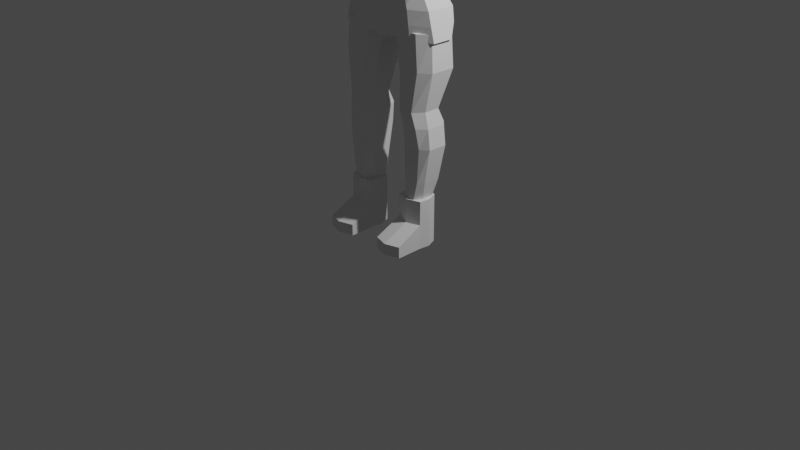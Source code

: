 # Source: human_game.blend  (saved by Blender 2.80.75; exported with 4.5.12 LTS)
import bpy
from mathutils import Matrix  # noqa: F401  (used for matrix-valued properties, if any)

bpy.ops.wm.read_factory_settings(use_empty=True)
scene = bpy.context.scene
scene.name = 'Scene'

# ---- collections
col_collection = bpy.data.collections.new('Collection'); scene.collection.children.link(col_collection)
col_cameralight = bpy.data.collections.new('CameraLight'); scene.collection.children.link(col_cameralight)
col_body_parts = bpy.data.collections.new('Body.Parts'); scene.collection.children.link(col_body_parts)

# ---- world
world_world = bpy.data.worlds.new('World'); scene.world = world_world
world_world.use_nodes = True; world_world.node_tree.nodes.clear()
_N = world_world.node_tree.nodes; _L = world_world.node_tree.links
n0 = _N.new('ShaderNodeOutputWorld'); n0.name = 'World Output'; n0.location = (300, 300)
n1 = _N.new('ShaderNodeBackground'); n1.name = 'Background'; n1.location = (10, 300)
n1.inputs[0].default_value = (0.05088, 0.05088, 0.05088, 1.0)
_L.new(n1.outputs[0], n0.inputs[0])
n0.is_active_output = True
world_world.color = (0.05088, 0.05088, 0.05088)
world_world.use_sun_shadow = False
world_world.sun_shadow_jitter_overblur = 0.0

# ---- cameras
cam_camera = bpy.data.cameras.new('Camera')
cam_camera.clip_end = 100.0
cam_camera.ortho_scale = 7.314

# ---- lights
light_light = bpy.data.lights.new('Light', 'POINT')
light_light.transmission_factor = 0.0
light_light.energy = 1000.0
light_light.shadow_soft_size = 0.1
light_light.shadow_maximum_resolution = 0.006
light_light.use_absolute_resolution = True

# ---- meshes
me_plane = bpy.data.meshes.new('Plane')
me_plane.from_pydata([(0.4061, 0.009429, 3.621), (0.3897, 0.009429, 4.559), (0.0, 0.009429, 3.425), (0.0, 0.009429, 4.72), (0.5316, -0.003611, 4.072), (0.0, 0.009429, 4.085), (0.2508, 0.009429, 3.505), (0.2633, 0.009429, 4.668), (0.4842, -0.003611, 3.769), (0.0, 0.009429, 3.781), (0.489, 0.009429, 4.414), (0.0, 0.009429, 4.389), (0.2554, -0.3072, 3.55), (0.3987, -0.3072, 3.657), (0.4752, -0.3072, 4.388), (0.3836, -0.3072, 4.522), (0.267, -0.3072, 4.623), (0.0, -0.3072, 4.671), (0.0, -0.5083, 4.389), (0.4695, -0.3072, 3.781), (0.5171, -0.3072, 4.085), (0.0, -0.5083, 3.781), (0.0, -0.5083, 4.085), (0.267, -0.5083, 4.085), (0.0, -0.3072, 3.476), (0.267, -0.5083, 3.781), (0.267, -0.5083, 4.389), (0.2554, 0.2873, 3.55), (0.3987, 0.2873, 3.657), (0.4752, 0.2873, 4.388), (0.3836, 0.2873, 4.522), (0.267, 0.2873, 4.623), (0.0, 0.2873, 4.671), (0.0, 0.4812, 4.389), (0.4695, 0.2873, 3.781), (0.5171, 0.2873, 4.085), (0.0, 0.4812, 3.781), (0.0, 0.4812, 4.085), (0.267, 0.4812, 4.085), (0.0, 0.2873, 3.476), (0.267, 0.4812, 3.781), (0.267, 0.4812, 4.389), (0.0, -0.07063, 4.708), (0.2642, -0.07063, 4.657), (0.0, -0.07063, 3.438), (0.0, -0.1215, 3.781), (0.0, -0.1215, 4.389), (0.4855, -0.07063, 4.407), (0.5287, -0.05759, 4.072), (0.4042, -0.07063, 3.63), (0.2519, -0.07063, 3.516), (0.4819, -0.05759, 3.774), (0.0, -0.1215, 4.085), (0.3881, -0.07063, 4.55), (0.5117, 0.009429, 4.249), (0.0, 0.009429, 4.237), (0.4962, -0.3072, 4.237), (0.0, -0.5083, 4.237), (0.267, -0.5083, 4.237), (0.4962, 0.2873, 4.237), (0.0, 0.4812, 4.237), (0.267, 0.4812, 4.237), (0.0, -0.1215, 4.237), (0.5078, -0.07063, 4.246), (0.4827, 0.009429, 3.755), (0.5344, 0.009429, 4.085), (0.53, -0.07063, 4.085), (0.4794, -0.07063, 3.762), (0.6104, -0.003611, 3.817), (0.6314, -0.003611, 3.986), (0.6285, -0.05759, 3.986), (0.6082, -0.05759, 3.822), (0.5511, -0.05759, 3.769), (0.5846, -0.05759, 4.061), (0.5875, -0.003611, 4.061), (0.5533, -0.003611, 3.764), (0.5071, 0.009429, 3.911), (0.0, 0.009429, 3.924), (0.4919, -0.3072, 3.924), (0.0, -0.5083, 3.924), (0.267, -0.5083, 3.924), (0.4919, 0.2873, 3.924), (0.0, 0.4812, 3.924), (0.267, 0.4812, 3.924), (0.0, -0.1215, 3.924), (0.5033, -0.07063, 3.914), (0.5066, -0.003611, 3.912), (0.504, -0.05759, 3.915), (0.634, -0.003611, 3.912), (0.6314, -0.05759, 3.915), (0.5769, -0.003611, 3.912), (0.5743, -0.05759, 3.915)], [], [(55, 11, 33, 60), (76, 64, 34, 81), (6, 2, 39, 27), (0, 6, 27, 28), (54, 65, 35, 59), (11, 3, 32, 33), (2, 9, 36, 39), (3, 7, 31, 32), (26, 14, 15, 16), (80, 78, 20, 23), (79, 80, 23, 22), (18, 26, 16, 17), (24, 12, 25, 21), (12, 13, 19, 25), (57, 58, 26, 18), (58, 56, 14, 26), (43, 42, 17, 16), (45, 44, 24, 21), (42, 46, 18, 17), (63, 47, 14, 56), (50, 49, 13, 12), (44, 50, 12, 24), (85, 66, 20, 78), (62, 52, 22, 57), (47, 53, 15, 14), (53, 43, 16, 15), (84, 45, 21, 79), (49, 67, 19, 13), (41, 31, 30, 29), (83, 38, 35, 81), (82, 37, 38, 83), (33, 32, 31, 41), (39, 36, 40, 27), (27, 40, 34, 28), (60, 33, 41, 61), (61, 41, 29, 59), (1, 10, 29, 30), (7, 1, 30, 31), (77, 5, 37, 82), (64, 0, 28, 34), (0, 64, 67, 49), (77, 9, 45, 84), (1, 7, 43, 53), (10, 1, 53, 47), (55, 5, 52, 62), (91, 72, 71, 89), (2, 6, 50, 44), (6, 0, 49, 50), (54, 10, 47, 63), (3, 11, 46, 42), (9, 2, 44, 45), (7, 3, 42, 43), (65, 54, 63, 66), (11, 55, 62, 46), (38, 61, 59, 35), (37, 60, 61, 38), (46, 62, 57, 18), (66, 63, 56, 20), (23, 20, 56, 58), (22, 23, 58, 57), (10, 54, 59, 29), (5, 55, 60, 37), (86, 8, 64, 76), (48, 4, 65, 66), (8, 51, 67, 64), (87, 48, 66, 85), (88, 69, 70, 89), (74, 73, 70, 69), (72, 75, 68, 71), (90, 74, 69, 88), (86, 4, 74, 90), (51, 8, 75, 72), (4, 48, 73, 74), (87, 51, 72, 91), (48, 87, 91, 73), (8, 86, 90, 75), (75, 90, 88, 68), (68, 88, 89, 71), (51, 87, 85, 67), (4, 86, 76, 65), (73, 91, 89, 70), (5, 77, 84, 52), (9, 77, 82, 36), (36, 82, 83, 40), (40, 83, 81, 34), (52, 84, 79, 22), (67, 85, 78, 19), (21, 25, 80, 79), (25, 19, 78, 80), (65, 76, 81, 35)])
_uv = me_plane.uv_layers.new(name='UVMap')
_uv.uv.foreach_set('vector', [0.5, 0.625, 0.5, 0.75, 0.5, 0.75, 0.5, 0.625, 1.0, 0.368, 1.0, 0.25, 1.0, 0.25, 1.0, 0.368, 0.75, 0.0, 0.5, 0.0, 0.5, 0.0, 0.75, 0.0, 1.0, 0.0, 0.75, 0.0, 0.75, 0.0, 1.0, 0.0, 1.0, 0.625, 1.0, 0.5, 1.0, 0.5, 1.0, 0.625, 0.5, 0.75, 0.5, 1.0, 0.5, 1.0, 0.5, 0.75, 0.5, 0.0, 0.5, 0.25, 0.5, 0.25, 0.5, 0.0, 0.5, 1.0, 0.75, 1.0, 0.75, 1.0, 0.5, 1.0, 0.75, 0.75, 1.0, 0.75, 1.0, 1.0, 0.75, 1.0, 0.75, 0.368, 1.0, 0.368, 1.0, 0.5, 0.75, 0.5, 0.5, 0.368, 0.75, 0.368, 0.75, 0.5, 0.5, 0.5, 0.5, 0.75, 0.75, 0.75, 0.75, 1.0, 0.5, 1.0, 0.5, 0.0, 0.75, 0.0, 0.75, 0.25, 0.5, 0.25, 0.75, 0.0, 1.0, 0.0, 1.0, 0.25, 0.75, 0.25, 0.5, 0.625, 0.75, 0.625, 0.75, 0.75, 0.5, 0.75, 0.75, 0.625, 1.0, 0.625, 1.0, 0.75, 0.75, 0.75, 0.75, 1.0, 0.5, 1.0, 0.5, 1.0, 0.75, 1.0, 0.5, 0.25, 0.5, 0.0, 0.5, 0.0, 0.5, 0.25, 0.5, 1.0, 0.5, 0.75, 0.5, 0.75, 0.5, 1.0, 1.0, 0.625, 1.0, 0.75, 1.0, 0.75, 1.0, 0.625, 0.75, 0.0, 1.0, 0.0, 1.0, 0.0, 0.75, 0.0, 0.5, 0.0, 0.75, 0.0, 0.75, 0.0, 0.5, 0.0, 1.0, 0.368, 1.0, 0.5, 1.0, 0.5, 1.0, 0.368, 0.5, 0.625, 0.5, 0.5, 0.5, 0.5, 0.5, 0.625, 1.0, 0.75, 1.0, 1.0, 1.0, 1.0, 1.0, 0.75, 1.0, 1.0, 0.75, 1.0, 0.75, 1.0, 1.0, 1.0, 0.5, 0.368, 0.5, 0.25, 0.5, 0.25, 0.5, 0.368, 1.0, 0.0, 1.0, 0.25, 1.0, 0.25, 1.0, 0.0, 0.75, 0.75, 0.75, 1.0, 1.0, 1.0, 1.0, 0.75, 0.75, 0.368, 0.75, 0.5, 1.0, 0.5, 1.0, 0.368, 0.5, 0.368, 0.5, 0.5, 0.75, 0.5, 0.75, 0.368, 0.5, 0.75, 0.5, 1.0, 0.75, 1.0, 0.75, 0.75, 0.5, 0.0, 0.5, 0.25, 0.75, 0.25, 0.75, 0.0, 0.75, 0.0, 0.75, 0.25, 1.0, 0.25, 1.0, 0.0, 0.5, 0.625, 0.5, 0.75, 0.75, 0.75, 0.75, 0.625, 0.75, 0.625, 0.75, 0.75, 1.0, 0.75, 1.0, 0.625, 1.0, 1.0, 1.0, 0.75, 1.0, 0.75, 1.0, 1.0, 0.75, 1.0, 1.0, 1.0, 1.0, 1.0, 0.75, 1.0, 0.5, 0.368, 0.5, 0.5, 0.5, 0.5, 0.5, 0.368, 1.0, 0.25, 1.0, 0.0, 1.0, 0.0, 1.0, 0.25, 1.0, 0.0, 1.0, 0.25, 1.0, 0.25, 1.0, 0.0, 0.5, 0.368, 0.5, 0.25, 0.5, 0.25, 0.5, 0.368, 1.0, 1.0, 0.75, 1.0, 0.75, 1.0, 1.0, 1.0, 1.0, 0.75, 1.0, 1.0, 1.0, 1.0, 1.0, 0.75, 0.5, 0.625, 0.5, 0.5, 0.5, 0.5, 0.5, 0.625, 1.0, 0.3686, 1.0, 0.2599, 1.0, 0.2599, 1.0, 0.3686, 0.5, 0.0, 0.75, 0.0, 0.75, 0.0, 0.5, 0.0, 0.75, 0.0, 1.0, 0.0, 1.0, 0.0, 0.75, 0.0, 1.0, 0.625, 1.0, 0.75, 1.0, 0.75, 1.0, 0.625, 0.5, 1.0, 0.5, 0.75, 0.5, 0.75, 0.5, 1.0, 0.5, 0.25, 0.5, 0.0, 0.5, 0.0, 0.5, 0.25, 0.75, 1.0, 0.5, 1.0, 0.5, 1.0, 0.75, 1.0, 1.0, 0.5, 1.0, 0.625, 1.0, 0.625, 1.0, 0.5, 0.5, 0.75, 0.5, 0.625, 0.5, 0.625, 0.5, 0.75, 0.75, 0.5, 0.75, 0.625, 1.0, 0.625, 1.0, 0.5, 0.5, 0.5, 0.5, 0.625, 0.75, 0.625, 0.75, 0.5, 0.5, 0.75, 0.5, 0.625, 0.5, 0.625, 0.5, 0.75, 1.0, 0.5, 1.0, 0.625, 1.0, 0.625, 1.0, 0.5, 0.75, 0.5, 1.0, 0.5, 1.0, 0.625, 0.75, 0.625, 0.5, 0.5, 0.75, 0.5, 0.75, 0.625, 0.5, 0.625, 1.0, 0.75, 1.0, 0.625, 1.0, 0.625, 1.0, 0.75, 0.5, 0.5, 0.5, 0.625, 0.5, 0.625, 0.5, 0.5, 1.0, 0.3686, 1.0, 0.2599, 1.0, 0.25, 1.0, 0.368, 1.0, 0.4901, 1.0, 0.4902, 1.0, 0.5, 1.0, 0.5, 1.0, 0.2599, 1.0, 0.2599, 1.0, 0.25, 1.0, 0.25, 1.0, 0.3686, 1.0, 0.4901, 1.0, 0.5, 1.0, 0.368, 1.0, 0.3686, 1.0, 0.4902, 1.0, 0.4901, 1.0, 0.3686, 1.0, 0.4902, 1.0, 0.4901, 1.0, 0.4901, 1.0, 0.4902, 1.0, 0.2599, 1.0, 0.2599, 1.0, 0.2599, 1.0, 0.2599, 1.0, 0.3686, 1.0, 0.4902, 1.0, 0.4902, 1.0, 0.3686, 1.0, 0.3686, 1.0, 0.4902, 1.0, 0.4902, 1.0, 0.3686, 1.0, 0.2599, 1.0, 0.2599, 1.0, 0.2599, 1.0, 0.2599, 1.0, 0.4902, 1.0, 0.4901, 1.0, 0.4901, 1.0, 0.4902, 1.0, 0.3686, 1.0, 0.2599, 1.0, 0.2599, 1.0, 0.3686, 1.0, 0.4901, 1.0, 0.3686, 1.0, 0.3686, 1.0, 0.4901, 1.0, 0.2599, 1.0, 0.3686, 1.0, 0.3686, 1.0, 0.2599, 1.0, 0.2599, 1.0, 0.3686, 1.0, 0.3686, 1.0, 0.2599, 1.0, 0.2599, 1.0, 0.3686, 1.0, 0.3686, 1.0, 0.2599, 1.0, 0.2599, 1.0, 0.3686, 1.0, 0.368, 1.0, 0.25, 1.0, 0.4902, 1.0, 0.3686, 1.0, 0.368, 1.0, 0.5, 1.0, 0.4901, 1.0, 0.3686, 1.0, 0.3686, 1.0, 0.4901, 0.5, 0.5, 0.5, 0.368, 0.5, 0.368, 0.5, 0.5, 0.5, 0.25, 0.5, 0.368, 0.5, 0.368, 0.5, 0.25, 0.5, 0.25, 0.5, 0.368, 0.75, 0.368, 0.75, 0.25, 0.75, 0.25, 0.75, 0.368, 1.0, 0.368, 1.0, 0.25, 0.5, 0.5, 0.5, 0.368, 0.5, 0.368, 0.5, 0.5, 1.0, 0.25, 1.0, 0.368, 1.0, 0.368, 1.0, 0.25, 0.5, 0.25, 0.75, 0.25, 0.75, 0.368, 0.5, 0.368, 0.75, 0.25, 1.0, 0.25, 1.0, 0.368, 0.75, 0.368, 1.0, 0.5, 1.0, 0.368, 1.0, 0.368, 1.0, 0.5])
me_plane.use_remesh_preserve_volume = False
me_plane.use_remesh_preserve_attributes = False
me_plane.use_mirror_vertex_groups = False
me_plane.update()
me_cylinder = bpy.data.meshes.new('Cylinder')
me_cylinder.from_pydata([(0.0, 0.113, 3.199), (0.0, 0.113, 3.516), (0.08874, 0.0799, 3.199), (0.08874, 0.0799, 3.516), (0.1255, -4.939e-09, 3.199), (0.1255, -4.939e-09, 3.516), (0.08874, -0.0799, 3.199), (0.08874, -0.0799, 3.516), (-1.097e-08, -0.113, 3.199), (-1.097e-08, -0.113, 3.516), (-0.08874, -0.0799, 3.199), (-0.08874, -0.0799, 3.516), (-0.1255, 1.347e-09, 3.199), (-0.1255, 1.347e-09, 3.516), (-0.08874, 0.0799, 3.199), (-0.08874, 0.0799, 3.516)], [], [(0, 1, 3, 2), (2, 3, 5, 4), (4, 5, 7, 6), (6, 7, 9, 8), (8, 9, 11, 10), (10, 11, 13, 12), (3, 1, 15, 13, 11, 9, 7, 5), (12, 13, 15, 14), (14, 15, 1, 0), (0, 2, 4, 6, 8, 10, 12, 14)])
_uv = me_cylinder.uv_layers.new(name='UVMap')
_uv.uv.foreach_set('vector', [1.0, 0.5, 1.0, 1.0, 0.875, 1.0, 0.875, 0.5, 0.875, 0.5, 0.875, 1.0, 0.75, 1.0, 0.75, 0.5, 0.75, 0.5, 0.75, 1.0, 0.625, 1.0, 0.625, 0.5, 0.625, 0.5, 0.625, 1.0, 0.5, 1.0, 0.5, 0.5, 0.5, 0.5, 0.5, 1.0, 0.375, 1.0, 0.375, 0.5, 0.375, 0.5, 0.375, 1.0, 0.25, 1.0, 0.25, 0.5, 0.4197, 0.4197, 0.25, 0.49, 0.08029, 0.4197, 0.01, 0.25, 0.08029, 0.08029, 0.25, 0.01, 0.4197, 0.08029, 0.49, 0.25, 0.25, 0.5, 0.25, 1.0, 0.125, 1.0, 0.125, 0.5, 0.125, 0.5, 0.125, 1.0, 0.0, 1.0, 0.0, 0.5, 0.75, 0.49, 0.9197, 0.4197, 0.99, 0.25, 0.9197, 0.08029, 0.75, 0.01, 0.5803, 0.08029, 0.51, 0.25, 0.5803, 0.4197])
me_cylinder.use_remesh_preserve_volume = False
me_cylinder.use_remesh_preserve_attributes = False
me_cylinder.use_mirror_vertex_groups = False
me_cylinder.update()
me_plane_001 = bpy.data.meshes.new('Plane.001')
me_plane_001.from_pydata([(0.5891, 3.07e-08, 1.986), (0.2916, -3.094e-08, 3.343), (0.0, 3.07e-08, 1.986), (0.2098, 3.07e-08, 1.986), (0.1512, -3.07e-08, 3.39), (0.0, -3.07e-08, 3.39), (0.5157, 1.842e-08, 2.266), (0.3671, 6.141e-09, 2.547), (0.3556, -6.141e-09, 2.956), (0.3378, -1.842e-08, 3.109), (0.0, 1.842e-08, 2.266), (0.0, 6.141e-09, 2.547), (0.0, -6.141e-09, 2.956), (0.0, -1.842e-08, 3.109), (0.238, -0.009147, 2.688), (0.0, -0.009147, 2.688), (0.0756, 3.07e-08, 1.986), (0.0756, -3.07e-08, 3.39), (0.3702, 3.07e-08, 1.986), (0.2214, -3.082e-08, 3.372), (0.5891, -0.1268, 1.986), (0.2916, -0.08042, 3.291), (0.0, -0.2197, 1.986), (0.2214, -0.2197, 1.986), (0.1512, -0.1732, 3.304), (0.0, -0.1732, 3.304), (0.5157, -0.1268, 2.266), (0.3671, -0.1268, 2.547), (0.3556, -0.1852, 2.941), (0.3378, -0.1947, 3.107), (0.0, -0.2197, 2.266), (0.0, -0.2197, 2.547), (0.0, -0.278, 2.941), (0.0, -0.2875, 3.107), (0.2077, -0.2197, 2.266), (0.1695, -0.2197, 2.547), (0.1512, -0.278, 2.941), (0.1512, -0.2875, 3.107), (0.238, -0.1293, 2.688), (0.0, -0.2221, 2.688), (0.1454, -0.2221, 2.688), (0.0756, -0.2197, 1.986), (0.0756, -0.1732, 3.304), (0.0756, -0.2197, 2.266), (0.0756, -0.2197, 2.547), (0.0756, -0.278, 2.941), (0.0756, -0.2875, 3.107), (0.07582, -0.2221, 2.688), (0.3702, -0.2197, 1.986), (0.2214, -0.1732, 3.286), (0.3335, -0.2197, 2.266), (0.2591, -0.2197, 2.547), (0.2534, -0.278, 2.941), (0.2445, -0.2875, 3.107), (0.1917, -0.2221, 2.688), (0.5891, 0.0958, 1.986), (0.2916, 0.07725, 3.305), (0.0, 0.1863, 1.986), (0.2098, 0.1863, 1.986), (0.1512, 0.1217, 3.343), (0.0, 0.1217, 3.343), (0.5157, 0.1804, 2.266), (0.3671, 0.07382, 2.554), (0.3556, 0.1068, 2.967), (0.3378, 0.109, 3.109), (0.0, 0.2709, 2.266), (0.0, 0.1643, 2.554), (0.0, 0.1973, 2.967), (0.0, 0.1995, 3.109), (0.238, 0.06259, 2.688), (0.0, 0.1531, 2.688), (0.0756, 0.1863, 1.986), (0.0756, 0.1217, 3.343), (0.3702, 0.1863, 1.986), (0.2214, 0.1217, 3.324), (0.2436, 0.1995, 3.117), (0.2483, 0.1973, 2.974), (0.1646, 0.1531, 2.691), (0.2338, 0.1643, 2.558), (0.3305, 0.2709, 2.268), (0.1477, 0.1995, 3.125), (0.1396, 0.1973, 2.98), (0.123, 0.1531, 2.691), (0.1469, 0.1643, 2.558), (0.2034, 0.2709, 2.27), (0.07383, 0.1995, 3.117), (0.06978, 0.1973, 2.973), (0.04833, 0.1531, 2.687), (0.0496, 0.1643, 2.554), (0.0724, 0.2709, 2.268), (0.3198, -3.07e-09, 2.822), (0.0, -3.07e-09, 2.822), (0.3198, -0.1508, 2.82), (0.0, -0.2436, 2.82), (0.1512, -0.2436, 2.82), (0.0756, -0.2436, 2.82), (0.2355, -0.2436, 2.82), (0.3198, 0.08041, 2.822), (0.0, 0.1709, 2.822), (0.2135, 0.1709, 2.828), (0.1332, 0.1709, 2.83), (0.05284, 0.1709, 2.825), (0.4414, 1.228e-08, 2.407), (0.0, 1.228e-08, 2.407), (0.4414, -0.1268, 2.407), (0.0, -0.2197, 2.407), (0.1894, -0.2197, 2.407), (0.0756, -0.2197, 2.407), (0.2963, -0.2197, 2.407), (0.4414, 0.142, 2.407), (0.0, 0.2324, 2.407), (0.2822, 0.2324, 2.41), (0.1697, 0.2324, 2.411), (0.061, 0.2324, 2.408), (0.5524, 2.456e-08, 2.126), (0.0, 2.456e-08, 2.126), (0.5524, -0.1268, 2.126), (0.0, -0.2197, 2.126), (0.2214, -0.2197, 2.126), (0.0756, -0.2197, 2.126), (0.3518, -0.2197, 2.126), (0.5524, 0.1603, 2.13), (0.0, 0.2508, 2.13), (0.3503, 0.2508, 2.131), (0.2066, 0.2508, 2.131), (0.074, 0.2508, 2.13), (0.0, 3.07e-08, 1.946), (0.051, 3.07e-08, 1.946), (0.0756, 3.07e-08, 1.97), (0.0, -0.195, 1.946), (0.0, -0.2197, 1.97), (0.051, -0.195, 1.946), (0.0756, -0.2197, 1.97), (0.0, 0.1863, 1.97), (0.0, 0.1617, 1.946), (0.051, 0.1617, 1.946), (0.0756, 0.1863, 1.97)], [], [(53, 29, 21, 49), (46, 37, 24, 42), (119, 118, 34, 43), (107, 106, 35, 44), (95, 94, 36, 45), (45, 36, 37, 46), (120, 116, 26, 50), (108, 104, 27, 51), (96, 92, 28, 52), (52, 28, 29, 53), (51, 27, 38, 54), (44, 35, 40, 47), (31, 44, 47, 39), (32, 45, 46, 33), (93, 95, 45, 32), (105, 107, 44, 31), (117, 119, 43, 30), (33, 46, 42, 25), (35, 51, 54, 40), (36, 52, 53, 37), (94, 96, 52, 36), (106, 108, 51, 35), (118, 120, 50, 34), (37, 53, 49, 24), (17, 5, 25, 42), (7, 14, 38, 27), (114, 6, 26, 116), (18, 0, 20, 48), (3, 18, 48, 23), (102, 7, 27, 104), (9, 1, 21, 29), (1, 19, 49, 21), (90, 8, 28, 92), (16, 3, 23, 41), (2, 57, 133, 134, 126), (8, 9, 29, 28), (19, 4, 24, 49), (4, 17, 42, 24), (115, 2, 57, 122), (5, 17, 72, 60), (103, 10, 65, 110), (14, 7, 62, 69), (5, 13, 68, 60), (91, 15, 70, 98), (15, 11, 66, 70), (13, 12, 67, 68), (114, 0, 55, 121), (0, 18, 73, 55), (18, 3, 58, 73), (102, 6, 61, 109), (1, 9, 64, 56), (19, 1, 56, 74), (90, 14, 69, 97), (3, 16, 71, 58), (41, 22, 130, 132), (9, 8, 63, 64), (4, 19, 74, 59), (17, 4, 59, 72), (64, 75, 74, 56), (75, 80, 59, 74), (80, 85, 72, 59), (85, 68, 60, 72), (63, 76, 75, 64), (76, 81, 80, 75), (81, 86, 85, 80), (86, 67, 68, 85), (97, 99, 76, 63), (99, 100, 81, 76), (100, 101, 86, 81), (101, 98, 67, 86), (62, 78, 77, 69), (78, 83, 82, 77), (83, 88, 87, 82), (88, 66, 70, 87), (109, 111, 78, 62), (111, 112, 83, 78), (112, 113, 88, 83), (113, 110, 66, 88), (121, 123, 79, 61), (123, 124, 84, 79), (124, 125, 89, 84), (125, 122, 65, 89), (87, 70, 98, 101), (82, 87, 101, 100), (77, 82, 100, 99), (69, 77, 99, 97), (8, 90, 97, 63), (12, 91, 98, 67), (14, 90, 92, 38), (40, 54, 96, 94), (39, 47, 95, 93), (54, 38, 92, 96), (47, 40, 94, 95), (89, 65, 110, 113), (84, 89, 113, 112), (79, 84, 112, 111), (61, 79, 111, 109), (7, 102, 109, 62), (11, 103, 110, 66), (6, 102, 104, 26), (34, 50, 108, 106), (30, 43, 107, 105), (50, 26, 104, 108), (43, 34, 106, 107), (71, 57, 122, 125), (58, 71, 125, 124), (73, 58, 124, 123), (55, 73, 123, 121), (6, 114, 121, 61), (10, 115, 122, 65), (0, 114, 116, 20), (23, 48, 120, 118), (22, 41, 119, 117), (48, 20, 116, 120), (41, 23, 118, 119), (71, 16, 128, 136), (126, 127, 131, 129), (57, 71, 136, 133), (127, 126, 134, 135), (129, 131, 132, 130), (131, 127, 128, 132), (133, 136, 135, 134), (127, 135, 136, 128), (16, 41, 132, 128)])
_uv = me_plane_001.uv_layers.new(name='UVMap')
_uv.uv.foreach_set('vector', [0.875, 0.8, 1.0, 0.8, 1.0, 1.0, 0.875, 1.0, 0.625, 0.8, 0.75, 0.8, 0.75, 1.0, 0.625, 1.0, 0.625, 0.1, 0.75, 0.1, 0.75, 0.2, 0.625, 0.2, 0.625, 0.3, 0.75, 0.3, 0.75, 0.4, 0.625, 0.4, 0.625, 0.55, 0.75, 0.55, 0.75, 0.6, 0.625, 0.6, 0.625, 0.6, 0.75, 0.6, 0.75, 0.8, 0.625, 0.8, 0.875, 0.1, 1.0, 0.1, 1.0, 0.2, 0.875, 0.2, 0.875, 0.3, 1.0, 0.3, 1.0, 0.4, 0.875, 0.4, 0.875, 0.55, 1.0, 0.55, 1.0, 0.6, 0.875, 0.6, 0.875, 0.6, 1.0, 0.6, 1.0, 0.8, 0.875, 0.8, 0.875, 0.4, 1.0, 0.4, 1.0, 0.5, 0.875, 0.5, 0.625, 0.4, 0.75, 0.4, 0.75, 0.5, 0.625, 0.5, 0.5, 0.4, 0.625, 0.4, 0.625, 0.5, 0.5, 0.5, 0.5, 0.6, 0.625, 0.6, 0.625, 0.8, 0.5, 0.8, 0.5, 0.55, 0.625, 0.55, 0.625, 0.6, 0.5, 0.6, 0.5, 0.3, 0.625, 0.3, 0.625, 0.4, 0.5, 0.4, 0.5, 0.1, 0.625, 0.1, 0.625, 0.2, 0.5, 0.2, 0.5, 0.8, 0.625, 0.8, 0.625, 1.0, 0.5, 1.0, 0.75, 0.4, 0.875, 0.4, 0.875, 0.5, 0.75, 0.5, 0.75, 0.6, 0.875, 0.6, 0.875, 0.8, 0.75, 0.8, 0.75, 0.55, 0.875, 0.55, 0.875, 0.6, 0.75, 0.6, 0.75, 0.3, 0.875, 0.3, 0.875, 0.4, 0.75, 0.4, 0.75, 0.1, 0.875, 0.1, 0.875, 0.2, 0.75, 0.2, 0.75, 0.8, 0.875, 0.8, 0.875, 1.0, 0.75, 1.0, 0.625, 1.0, 0.5, 1.0, 0.5, 1.0, 0.625, 1.0, 1.0, 0.4, 1.0, 0.5, 1.0, 0.5, 1.0, 0.4, 1.0, 0.1, 1.0, 0.2, 1.0, 0.2, 1.0, 0.1, 0.875, 0.0, 1.0, 0.0, 1.0, 0.0, 0.875, 0.0, 0.75, 0.0, 0.875, 0.0, 0.875, 0.0, 0.75, 0.0, 1.0, 0.3, 1.0, 0.4, 1.0, 0.4, 1.0, 0.3, 1.0, 0.8, 1.0, 1.0, 1.0, 1.0, 1.0, 0.8, 1.0, 1.0, 0.875, 1.0, 0.875, 1.0, 1.0, 1.0, 1.0, 0.55, 1.0, 0.6, 1.0, 0.6, 1.0, 0.55, 0.625, 0.0, 0.75, 0.0, 0.75, 0.0, 0.625, 0.0, 0.5, 0.0, 0.5, 0.0, 0.5, 0.0, 0.5, 0.0, 0.5, 0.0, 1.0, 0.6, 1.0, 0.8, 1.0, 0.8, 1.0, 0.6, 0.875, 1.0, 0.75, 1.0, 0.75, 1.0, 0.875, 1.0, 0.75, 1.0, 0.625, 1.0, 0.625, 1.0, 0.75, 1.0, 0.5, 0.1, 0.5, 0.0, 0.5, 0.0, 0.5, 0.1, 0.5, 1.0, 0.625, 1.0, 0.625, 1.0, 0.5, 1.0, 0.5, 0.3, 0.5, 0.2, 0.5, 0.2, 0.5, 0.3, 1.0, 0.5, 1.0, 0.4, 1.0, 0.4, 1.0, 0.5, 0.5, 1.0, 0.5, 0.8, 0.5, 0.8, 0.5, 1.0, 0.5, 0.55, 0.5, 0.5, 0.5, 0.5, 0.5, 0.55, 0.5, 0.5, 0.5, 0.4, 0.5, 0.4, 0.5, 0.5, 0.5, 0.8, 0.5, 0.6, 0.5, 0.6, 0.5, 0.8, 1.0, 0.1, 1.0, 0.0, 1.0, 0.0, 1.0, 0.1, 1.0, 0.0, 0.875, 0.0, 0.875, 0.0, 1.0, 0.0, 0.875, 0.0, 0.75, 0.0, 0.75, 0.0, 0.875, 0.0, 1.0, 0.3, 1.0, 0.2, 1.0, 0.2, 1.0, 0.3, 1.0, 1.0, 1.0, 0.8, 1.0, 0.8, 1.0, 1.0, 0.875, 1.0, 1.0, 1.0, 1.0, 1.0, 0.875, 1.0, 1.0, 0.55, 1.0, 0.5, 1.0, 0.5, 1.0, 0.55, 0.75, 0.0, 0.625, 0.0, 0.625, 0.0, 0.75, 0.0, 0.625, 0.0, 0.5, 0.0, 0.5, 0.0, 0.625, 0.0, 1.0, 0.8, 1.0, 0.6, 1.0, 0.6, 1.0, 0.8, 0.75, 1.0, 0.875, 1.0, 0.875, 1.0, 0.75, 1.0, 0.625, 1.0, 0.75, 1.0, 0.75, 1.0, 0.625, 1.0, 1.0, 0.8, 0.875, 0.8191, 0.875, 1.0, 1.0, 1.0, 0.875, 0.8191, 0.75, 0.8214, 0.75, 1.0, 0.875, 1.0, 0.75, 0.8214, 0.625, 0.8191, 0.625, 1.0, 0.75, 1.0, 0.625, 0.8191, 0.5, 0.8, 0.5, 1.0, 0.625, 1.0, 1.0, 0.6, 0.875, 0.6305, 0.875, 0.8191, 1.0, 0.8, 0.875, 0.6305, 0.75, 0.6353, 0.75, 0.8214, 0.875, 0.8191, 0.75, 0.6353, 0.625, 0.6305, 0.625, 0.8191, 0.75, 0.8214, 0.625, 0.6305, 0.5, 0.6, 0.5, 0.8, 0.625, 0.8191, 1.0, 0.55, 0.875, 0.5653, 0.875, 0.6305, 1.0, 0.6, 0.875, 0.5653, 0.75, 0.5676, 0.75, 0.6353, 0.875, 0.6305, 0.75, 0.5676, 0.625, 0.5653, 0.625, 0.6305, 0.75, 0.6353, 0.625, 0.5653, 0.5, 0.55, 0.5, 0.6, 0.625, 0.6305, 1.0, 0.4, 0.875, 0.3695, 0.875, 0.5, 1.0, 0.5, 0.875, 0.3695, 0.75, 0.3647, 0.75, 0.5, 0.875, 0.5, 0.75, 0.3647, 0.625, 0.3695, 0.625, 0.5, 0.75, 0.5, 0.625, 0.3695, 0.5, 0.4, 0.5, 0.5, 0.625, 0.5, 1.0, 0.3, 0.875, 0.2752, 0.875, 0.3695, 1.0, 0.4, 0.875, 0.2752, 0.75, 0.2716, 0.75, 0.3647, 0.875, 0.3695, 0.75, 0.2716, 0.625, 0.2752, 0.625, 0.3695, 0.75, 0.3647, 0.625, 0.2752, 0.5, 0.3, 0.5, 0.4, 0.625, 0.3695, 1.0, 0.1, 0.875, 0.09043, 0.875, 0.1809, 1.0, 0.2, 0.875, 0.09043, 0.75, 0.08929, 0.75, 0.1786, 0.875, 0.1809, 0.75, 0.08929, 0.625, 0.09043, 0.625, 0.1809, 0.75, 0.1786, 0.625, 0.09043, 0.5, 0.1, 0.5, 0.2, 0.625, 0.1809, 0.625, 0.5, 0.5, 0.5, 0.5, 0.55, 0.625, 0.5653, 0.75, 0.5, 0.625, 0.5, 0.625, 0.5653, 0.75, 0.5676, 0.875, 0.5, 0.75, 0.5, 0.75, 0.5676, 0.875, 0.5653, 1.0, 0.5, 0.875, 0.5, 0.875, 0.5653, 1.0, 0.55, 1.0, 0.6, 1.0, 0.55, 1.0, 0.55, 1.0, 0.6, 0.5, 0.6, 0.5, 0.55, 0.5, 0.55, 0.5, 0.6, 1.0, 0.5, 1.0, 0.55, 1.0, 0.55, 1.0, 0.5, 0.75, 0.5, 0.875, 0.5, 0.875, 0.55, 0.75, 0.55, 0.5, 0.5, 0.625, 0.5, 0.625, 0.55, 0.5, 0.55, 0.875, 0.5, 1.0, 0.5, 1.0, 0.55, 0.875, 0.55, 0.625, 0.5, 0.75, 0.5, 0.75, 0.55, 0.625, 0.55, 0.625, 0.1809, 0.5, 0.2, 0.5, 0.3, 0.625, 0.2752, 0.75, 0.1786, 0.625, 0.1809, 0.625, 0.2752, 0.75, 0.2716, 0.875, 0.1809, 0.75, 0.1786, 0.75, 0.2716, 0.875, 0.2752, 1.0, 0.2, 0.875, 0.1809, 0.875, 0.2752, 1.0, 0.3, 1.0, 0.4, 1.0, 0.3, 1.0, 0.3, 1.0, 0.4, 0.5, 0.4, 0.5, 0.3, 0.5, 0.3, 0.5, 0.4, 1.0, 0.2, 1.0, 0.3, 1.0, 0.3, 1.0, 0.2, 0.75, 0.2, 0.875, 0.2, 0.875, 0.3, 0.75, 0.3, 0.5, 0.2, 0.625, 0.2, 0.625, 0.3, 0.5, 0.3, 0.875, 0.2, 1.0, 0.2, 1.0, 0.3, 0.875, 0.3, 0.625, 0.2, 0.75, 0.2, 0.75, 0.3, 0.625, 0.3, 0.625, 0.0, 0.5, 0.0, 0.5, 0.1, 0.625, 0.09043, 0.75, 0.0, 0.625, 0.0, 0.625, 0.09043, 0.75, 0.08929, 0.875, 0.0, 0.75, 0.0, 0.75, 0.08929, 0.875, 0.09043, 1.0, 0.0, 0.875, 0.0, 0.875, 0.09043, 1.0, 0.1, 1.0, 0.2, 1.0, 0.1, 1.0, 0.1, 1.0, 0.2, 0.5, 0.2, 0.5, 0.1, 0.5, 0.1, 0.5, 0.2, 1.0, 0.0, 1.0, 0.1, 1.0, 0.1, 1.0, 0.0, 0.75, 0.0, 0.875, 0.0, 0.875, 0.1, 0.75, 0.1, 0.5, 0.0, 0.625, 0.0, 0.625, 0.1, 0.5, 0.1, 0.875, 0.0, 1.0, 0.0, 1.0, 0.1, 0.875, 0.1, 0.625, 0.0, 0.75, 0.0, 0.75, 0.1, 0.625, 0.1, 0.625, 0.0, 0.625, 0.0, 0.625, 0.0, 0.625, 0.0, 0.5, 0.0, 0.5843, 0.0, 0.5843, 0.0, 0.5, 0.0, 0.5, 0.0, 0.625, 0.0, 0.625, 0.0, 0.5, 0.0, 0.5843, 0.0, 0.5, 0.0, 0.5, 0.0, 0.5843, 0.0, 0.5, 0.0, 0.5843, 0.0, 0.625, 0.0, 0.5, 0.0, 0.5843, 0.0, 0.5843, 0.0, 0.625, 0.0, 0.625, 0.0, 0.5, 0.0, 0.625, 0.0, 0.5843, 0.0, 0.5, 0.0, 0.5843, 0.0, 0.5843, 0.0, 0.625, 0.0, 0.625, 0.0, 0.625, 0.0, 0.625, 0.0, 0.625, 0.0, 0.625, 0.0])
me_plane_001.use_remesh_preserve_volume = False
me_plane_001.use_remesh_preserve_attributes = False
me_plane_001.use_mirror_vertex_groups = False
me_plane_001.update()
me_plane_002 = bpy.data.meshes.new('Plane.002')
me_plane_002.from_pydata([(0.2185, -0.1305, 0.5905), (0.2278, -0.1058, 0.2983), (0.4323, -0.1058, 0.2983), (0.5799, -0.1305, 1.705), (0.5602, -0.1241, 2.061), (0.0608, -0.1241, 2.061), (0.1387, -0.1305, 1.705), (0.1835, -0.1305, 1.312), (0.5324, -0.1305, 1.153), (0.4928, -0.1305, 1.312), (0.2035, -0.1305, 1.153), (0.5569, -0.1305, 0.9494), (0.2143, -0.1305, 0.9494), (0.493, -0.1305, 0.5905), (0.2185, 0.05016, 0.5905), (0.233, 0.01568, 0.2983), (0.4151, 0.005554, 0.2983), (0.5799, 0.1346, 1.705), (0.5602, 0.1264, 2.061), (0.0608, 0.1264, 2.061), (0.1387, 0.1346, 1.705), (0.1835, 0.03581, 1.312), (0.5324, 0.07508, 1.153), (0.4928, 0.03581, 1.312), (0.2035, 0.07108, 1.153), (0.5569, 0.07508, 0.9494), (0.2143, 0.07108, 0.9494), (0.493, 0.05016, 0.5905), (0.33, -0.1958, 0.2983), (0.3105, -0.2093, 2.061), (0.3382, -0.2382, 1.312), (0.368, -0.2174, 1.153), (0.3856, -0.1905, 0.9494), (0.3713, -0.1905, 0.5905), (0.3593, -0.2205, 1.705), (0.33, 0.0421, 0.2983), (0.3105, 0.1828, 2.061), (0.3382, 0.09546, 1.312), (0.368, 0.1942, 1.153), (0.3856, 0.1942, 0.9494), (0.3713, 0.1098, 0.5905), (0.3593, 0.1942, 1.705), (0.4928, -0.05067, 1.312), (0.5324, -0.05067, 1.153), (0.2185, -0.05067, 0.5905), (0.2143, -0.05067, 0.9494), (0.493, -0.05067, 0.5905), (0.4323, -0.03902, 0.2983), (0.2035, -0.05067, 1.153), (0.1835, -0.05067, 1.312), (0.2278, -0.03902, 0.2983), (0.5569, -0.05067, 0.9494), (0.5799, -0.05067, 1.705), (0.5602, -0.04868, 2.061), (0.1387, -0.05067, 1.705), (0.0608, -0.04868, 2.061), (0.3105, -0.05067, 2.099), (0.3348, -0.03832, 0.2983), (0.3811, -0.1958, 0.2983), (0.3811, 0.0421, 0.2983), (0.4353, -0.2093, 2.061), (0.4155, -0.2382, 1.312), (0.4502, -0.2174, 1.153), (0.4712, -0.1905, 0.9494), (0.4478, -0.1905, 0.5905), (0.4696, -0.2205, 1.705), (0.4353, 0.1828, 2.061), (0.4155, 0.09546, 1.312), (0.4638, 0.1424, 1.153), (0.4849, 0.1424, 0.9494), (0.4302, 0.08299, 0.5905), (0.4696, 0.1942, 1.705), (0.4425, -0.05067, 2.099), (0.3835, -0.03867, 0.2983), (0.1856, -0.2093, 2.061), (0.2609, -0.2382, 1.312), (0.2857, -0.2174, 1.153), (0.3, -0.1905, 0.9494), (0.2949, -0.1905, 0.5905), (0.249, -0.2205, 1.705), (0.1856, 0.1828, 2.061), (0.2609, 0.09546, 1.312), (0.2527, 0.1667, 1.153), (0.267, 0.1667, 0.9494), (0.2634, 0.09924, 0.5905), (0.249, 0.1942, 1.705), (0.2789, -0.1958, 0.2983), (0.2789, 0.0421, 0.2983), (0.2813, -0.03867, 0.2983), (0.1784, -0.05067, 2.099)], [], [(26, 45, 48, 24), (73, 59, 16, 47), (22, 43, 51, 25), (17, 52, 42, 23), (27, 46, 47, 16), (24, 48, 49, 21), (65, 3, 4, 60), (62, 8, 9, 61), (63, 11, 8, 62), (64, 13, 11, 63), (58, 2, 13, 64), (61, 9, 3, 65), (43, 42, 9, 8), (45, 44, 0, 12), (47, 46, 13, 2), (49, 48, 10, 7), (44, 50, 1, 0), (51, 43, 8, 11), (73, 47, 2, 58), (42, 52, 3, 9), (52, 53, 4, 3), (55, 54, 6, 5), (48, 45, 12, 10), (89, 55, 5, 74), (46, 51, 11, 13), (54, 49, 7, 6), (71, 66, 18, 17), (68, 67, 23, 22), (69, 68, 22, 25), (70, 69, 25, 27), (59, 70, 27, 16), (67, 71, 17, 23), (20, 54, 55, 19), (89, 80, 19, 55), (88, 87, 35, 57), (51, 46, 27, 25), (89, 56, 36, 80), (14, 44, 45, 26), (23, 42, 43, 22), (88, 50, 15, 87), (72, 53, 18, 66), (81, 85, 41, 37), (87, 84, 40, 35), (84, 83, 39, 40), (83, 82, 38, 39), (82, 81, 37, 38), (85, 80, 36, 41), (72, 56, 29, 60), (88, 57, 28, 86), (75, 30, 34, 79), (86, 28, 33, 78), (78, 33, 32, 77), (77, 32, 31, 76), (76, 31, 30, 75), (79, 34, 29, 74), (72, 66, 36, 56), (73, 57, 35, 59), (49, 54, 20, 21), (18, 53, 52, 17), (53, 72, 60, 4), (37, 41, 71, 67), (35, 40, 70, 59), (40, 39, 69, 70), (39, 38, 68, 69), (38, 37, 67, 68), (41, 36, 66, 71), (57, 73, 58, 28), (30, 61, 65, 34), (28, 58, 64, 33), (33, 64, 63, 32), (32, 63, 62, 31), (31, 62, 61, 30), (34, 65, 60, 29), (6, 79, 74, 5), (10, 76, 75, 7), (12, 77, 76, 10), (0, 78, 77, 12), (1, 86, 78, 0), (7, 75, 79, 6), (50, 88, 86, 1), (20, 19, 80, 85), (24, 21, 81, 82), (26, 24, 82, 83), (14, 26, 83, 84), (15, 14, 84, 87), (21, 20, 85, 81), (56, 89, 74, 29), (15, 50, 44, 14)])
_uv = me_plane_002.uv_layers.new(name='UVMap')
_uv.uv.foreach_set('vector', [0.0, 0.4422, 0.0, 0.4422, 0.0, 0.5718, 0.0, 0.5718, 0.75, 0.0, 0.75, 0.0, 1.0, 0.0, 1.0, 0.0, 1.0, 0.5718, 1.0, 0.5718, 1.0, 0.4422, 1.0, 0.4422, 1.0, 0.826, 1.0, 0.826, 1.0, 0.652, 1.0, 0.652, 1.0, 0.1585, 1.0, 0.1585, 1.0, 0.0, 1.0, 0.0, 0.0, 0.5718, 0.0, 0.5718, 0.0, 0.652, 0.0, 0.652, 0.75, 0.826, 1.0, 0.826, 1.0, 1.0, 0.75, 1.0, 0.75, 0.5718, 1.0, 0.5718, 1.0, 0.652, 0.75, 0.652, 0.75, 0.4422, 1.0, 0.4422, 1.0, 0.5718, 0.75, 0.5718, 0.75, 0.1585, 1.0, 0.1585, 1.0, 0.4422, 0.75, 0.4422, 0.75, 0.0, 1.0, 0.0, 1.0, 0.1585, 0.75, 0.1585, 0.75, 0.652, 1.0, 0.652, 1.0, 0.826, 0.75, 0.826, 1.0, 0.5718, 1.0, 0.652, 1.0, 0.652, 1.0, 0.5718, 0.0, 0.4422, 0.0, 0.1585, 0.0, 0.1585, 0.0, 0.4422, 1.0, 0.0, 1.0, 0.1585, 1.0, 0.1585, 1.0, 0.0, 0.0, 0.652, 0.0, 0.5718, 0.0, 0.5718, 0.0, 0.652, 0.0, 0.1585, 0.0, 0.0, 0.0, 0.0, 0.0, 0.1585, 1.0, 0.4422, 1.0, 0.5718, 1.0, 0.5718, 1.0, 0.4422, 0.75, 0.0, 1.0, 0.0, 1.0, 0.0, 0.75, 0.0, 1.0, 0.652, 1.0, 0.826, 1.0, 0.826, 1.0, 0.652, 1.0, 0.826, 1.0, 1.0, 1.0, 1.0, 1.0, 0.826, 0.0, 1.0, 0.0, 0.826, 0.0, 0.826, 0.0, 1.0, 0.0, 0.5718, 0.0, 0.4422, 0.0, 0.4422, 0.0, 0.5718, 0.25, 1.0, 0.0, 1.0, 0.0, 1.0, 0.25, 1.0, 1.0, 0.1585, 1.0, 0.4422, 1.0, 0.4422, 1.0, 0.1585, 0.0, 0.826, 0.0, 0.652, 0.0, 0.652, 0.0, 0.826, 0.75, 0.826, 0.75, 1.0, 1.0, 1.0, 1.0, 0.826, 0.75, 0.5718, 0.75, 0.652, 1.0, 0.652, 1.0, 0.5718, 0.75, 0.4422, 0.75, 0.5718, 1.0, 0.5718, 1.0, 0.4422, 0.75, 0.1585, 0.75, 0.4422, 1.0, 0.4422, 1.0, 0.1585, 0.75, 0.0, 0.75, 0.1585, 1.0, 0.1585, 1.0, 0.0, 0.75, 0.652, 0.75, 0.826, 1.0, 0.826, 1.0, 0.652, 0.0, 0.826, 0.0, 0.826, 0.0, 1.0, 0.0, 1.0, 0.25, 1.0, 0.25, 1.0, 0.0, 1.0, 0.0, 1.0, 0.25, 0.0, 0.25, 0.0, 0.5, 0.0, 0.5, 0.0, 1.0, 0.4422, 1.0, 0.1585, 1.0, 0.1585, 1.0, 0.4422, 0.25, 1.0, 0.5, 1.0, 0.5, 1.0, 0.25, 1.0, 0.0, 0.1585, 0.0, 0.1585, 0.0, 0.4422, 0.0, 0.4422, 1.0, 0.652, 1.0, 0.652, 1.0, 0.5718, 1.0, 0.5718, 0.25, 0.0, 0.0, 0.0, 0.0, 0.0, 0.25, 0.0, 0.75, 1.0, 1.0, 1.0, 1.0, 1.0, 0.75, 1.0, 0.25, 0.652, 0.25, 0.826, 0.5, 0.826, 0.5, 0.652, 0.25, 0.0, 0.25, 0.1585, 0.5, 0.1585, 0.5, 0.0, 0.25, 0.1585, 0.25, 0.4422, 0.5, 0.4422, 0.5, 0.1585, 0.25, 0.4422, 0.25, 0.5718, 0.5, 0.5718, 0.5, 0.4422, 0.25, 0.5718, 0.25, 0.652, 0.5, 0.652, 0.5, 0.5718, 0.25, 0.826, 0.25, 1.0, 0.5, 1.0, 0.5, 0.826, 0.75, 1.0, 0.5, 1.0, 0.5, 1.0, 0.75, 1.0, 0.25, 0.0, 0.5, 0.0, 0.5, 0.0, 0.25, 0.0, 0.25, 0.652, 0.5, 0.652, 0.5, 0.826, 0.25, 0.826, 0.25, 0.0, 0.5, 0.0, 0.5, 0.1585, 0.25, 0.1585, 0.25, 0.1585, 0.5, 0.1585, 0.5, 0.4422, 0.25, 0.4422, 0.25, 0.4422, 0.5, 0.4422, 0.5, 0.5718, 0.25, 0.5718, 0.25, 0.5718, 0.5, 0.5718, 0.5, 0.652, 0.25, 0.652, 0.25, 0.826, 0.5, 0.826, 0.5, 1.0, 0.25, 1.0, 0.75, 1.0, 0.75, 1.0, 0.5, 1.0, 0.5, 1.0, 0.75, 0.0, 0.5, 0.0, 0.5, 0.0, 0.75, 0.0, 0.0, 0.652, 0.0, 0.826, 0.0, 0.826, 0.0, 0.652, 1.0, 1.0, 1.0, 1.0, 1.0, 0.826, 1.0, 0.826, 1.0, 1.0, 0.75, 1.0, 0.75, 1.0, 1.0, 1.0, 0.5, 0.652, 0.5, 0.826, 0.75, 0.826, 0.75, 0.652, 0.5, 0.0, 0.5, 0.1585, 0.75, 0.1585, 0.75, 0.0, 0.5, 0.1585, 0.5, 0.4422, 0.75, 0.4422, 0.75, 0.1585, 0.5, 0.4422, 0.5, 0.5718, 0.75, 0.5718, 0.75, 0.4422, 0.5, 0.5718, 0.5, 0.652, 0.75, 0.652, 0.75, 0.5718, 0.5, 0.826, 0.5, 1.0, 0.75, 1.0, 0.75, 0.826, 0.5, 0.0, 0.75, 0.0, 0.75, 0.0, 0.5, 0.0, 0.5, 0.652, 0.75, 0.652, 0.75, 0.826, 0.5, 0.826, 0.5, 0.0, 0.75, 0.0, 0.75, 0.1585, 0.5, 0.1585, 0.5, 0.1585, 0.75, 0.1585, 0.75, 0.4422, 0.5, 0.4422, 0.5, 0.4422, 0.75, 0.4422, 0.75, 0.5718, 0.5, 0.5718, 0.5, 0.5718, 0.75, 0.5718, 0.75, 0.652, 0.5, 0.652, 0.5, 0.826, 0.75, 0.826, 0.75, 1.0, 0.5, 1.0, 0.0, 0.826, 0.25, 0.826, 0.25, 1.0, 0.0, 1.0, 0.0, 0.5718, 0.25, 0.5718, 0.25, 0.652, 0.0, 0.652, 0.0, 0.4422, 0.25, 0.4422, 0.25, 0.5718, 0.0, 0.5718, 0.0, 0.1585, 0.25, 0.1585, 0.25, 0.4422, 0.0, 0.4422, 0.0, 0.0, 0.25, 0.0, 0.25, 0.1585, 0.0, 0.1585, 0.0, 0.652, 0.25, 0.652, 0.25, 0.826, 0.0, 0.826, 0.0, 0.0, 0.25, 0.0, 0.25, 0.0, 0.0, 0.0, 0.0, 0.826, 0.0, 1.0, 0.25, 1.0, 0.25, 0.826, 0.0, 0.5718, 0.0, 0.652, 0.25, 0.652, 0.25, 0.5718, 0.0, 0.4422, 0.0, 0.5718, 0.25, 0.5718, 0.25, 0.4422, 0.0, 0.1585, 0.0, 0.4422, 0.25, 0.4422, 0.25, 0.1585, 0.0, 0.0, 0.0, 0.1585, 0.25, 0.1585, 0.25, 0.0, 0.0, 0.652, 0.0, 0.826, 0.25, 0.826, 0.25, 0.652, 0.5, 1.0, 0.25, 1.0, 0.25, 1.0, 0.5, 1.0, 0.0, 0.0, 0.0, 0.0, 0.0, 0.1585, 0.0, 0.1585])
me_plane_002.use_remesh_preserve_volume = False
me_plane_002.use_remesh_preserve_attributes = False
me_plane_002.use_mirror_vertex_groups = False
me_plane_002.update()
me_cylinder_001 = bpy.data.meshes.new('Cylinder.001')
me_cylinder_001.from_pydata([(0.3383, 0.09174, -0.09387), (0.3383, 0.09174, 0.4111), (0.4517, 0.04479, -0.09387), (0.4517, 0.04479, 0.4111), (0.4986, -0.06858, -0.09387), (0.4986, -0.06858, 0.4111), (0.4858, -0.1819, -0.09387), (0.4881, -0.1819, 0.4111), (0.3383, -0.2289, -0.09387), (0.3383, -0.2289, 0.4111), (0.1914, -0.1819, -0.09387), (0.1869, -0.1819, 0.4111), (0.178, -0.06858, -0.09387), (0.178, -0.06858, 0.4111), (0.2249, 0.04479, -0.09387), (0.2249, 0.04479, 0.4111), (0.3383, 0.09174, 0.1613), (0.4517, 0.04479, 0.1613), (0.4986, -0.06858, 0.1613), (0.4858, -0.1819, 0.1613), (0.3383, -0.2289, 0.1613), (0.1914, -0.1819, 0.1613), (0.178, -0.06858, 0.1613), (0.2249, 0.04479, 0.1613), (0.4933, -0.4668, 0.02379), (0.4933, -0.4668, -0.09387), (0.3383, -0.5137, -0.09387), (0.3383, -0.5137, 0.02379), (0.1825, -0.4668, -0.09387), (0.1825, -0.4668, 0.02379)], [], [(16, 1, 3, 17), (17, 3, 5, 18), (18, 5, 7, 19), (19, 7, 9, 20), (20, 9, 11, 21), (21, 11, 13, 22), (3, 1, 15, 13, 11, 9, 7, 5), (22, 13, 15, 23), (23, 15, 1, 16), (0, 2, 4, 6, 8, 10, 12, 14), (14, 23, 16, 0), (12, 22, 23, 14), (10, 21, 22, 12), (20, 21, 29, 27), (21, 10, 28, 29), (4, 18, 19, 6), (2, 17, 18, 4), (0, 16, 17, 2), (26, 27, 29, 28), (25, 24, 27, 26), (10, 8, 26, 28), (6, 19, 24, 25), (19, 20, 27, 24), (8, 6, 25, 26)])
_uv = me_cylinder_001.uv_layers.new(name='UVMap')
_uv.uv.foreach_set('vector', [1.0, 0.7527, 1.0, 1.0, 0.875, 1.0, 0.875, 0.7527, 0.875, 0.7527, 0.875, 1.0, 0.75, 1.0, 0.75, 0.7527, 0.75, 0.7527, 0.75, 1.0, 0.625, 1.0, 0.625, 0.7527, 0.625, 0.7527, 0.625, 1.0, 0.5, 1.0, 0.5, 0.7527, 0.5, 0.7527, 0.5, 1.0, 0.375, 1.0, 0.375, 0.7527, 0.375, 0.7527, 0.375, 1.0, 0.25, 1.0, 0.25, 0.7527, 0.4197, 0.4197, 0.25, 0.49, 0.08029, 0.4197, 0.01, 0.25, 0.08029, 0.08029, 0.25, 0.01, 0.4197, 0.08029, 0.49, 0.25, 0.25, 0.7527, 0.25, 1.0, 0.125, 1.0, 0.125, 0.7527, 0.125, 0.7527, 0.125, 1.0, 0.0, 1.0, 0.0, 0.7527, 0.75, 0.49, 0.9197, 0.4197, 0.99, 0.25, 0.9197, 0.08029, 0.75, 0.01, 0.5803, 0.08029, 0.51, 0.25, 0.5803, 0.4197, 0.125, 0.5, 0.125, 0.7527, 0.0, 0.7527, 0.0, 0.5, 0.25, 0.5, 0.25, 0.7527, 0.125, 0.7527, 0.125, 0.5, 0.375, 0.5, 0.375, 0.7527, 0.25, 0.7527, 0.25, 0.5, 0.5, 0.7527, 0.375, 0.7527, 0.375, 0.7527, 0.5, 0.7527, 0.375, 0.7527, 0.375, 0.5, 0.375, 0.5, 0.375, 0.7527, 0.75, 0.5, 0.75, 0.7527, 0.625, 0.7527, 0.625, 0.5, 0.875, 0.5, 0.875, 0.7527, 0.75, 0.7527, 0.75, 0.5, 1.0, 0.5, 1.0, 0.7527, 0.875, 0.7527, 0.875, 0.5, 0.5, 0.5, 0.5, 0.7527, 0.375, 0.7527, 0.375, 0.5, 0.625, 0.5, 0.625, 0.7527, 0.5, 0.7527, 0.5, 0.5, 0.5803, 0.08029, 0.75, 0.01, 0.75, 0.01, 0.5803, 0.08029, 0.625, 0.5, 0.625, 0.7527, 0.625, 0.7527, 0.625, 0.5, 0.625, 0.7527, 0.5, 0.7527, 0.5, 0.7527, 0.625, 0.7527, 0.75, 0.01, 0.9197, 0.08029, 0.9197, 0.08029, 0.75, 0.01])
me_cylinder_001.use_remesh_preserve_volume = False
me_cylinder_001.use_remesh_preserve_attributes = False
me_cylinder_001.use_mirror_vertex_groups = False
me_cylinder_001.update()
me_cylinder_002 = bpy.data.meshes.new('Cylinder.002')
me_cylinder_002.from_pydata([(0.2495, 0.1481, 3.221), (1.786, 0.08777, 3.193), (0.2495, 0.1048, 3.137), (1.819, 0.074, 3.185), (0.2495, -6.476e-09, 3.051), (1.852, -6.476e-09, 3.168), (0.2495, -0.1048, 3.137), (1.852, -0.05667, 3.176), (0.2495, -0.1481, 3.221), (1.852, -0.1481, 3.193), (0.2495, -0.1048, 3.306), (1.802, -0.1048, 3.211), (0.2495, 1.767e-09, 3.341), (1.815, -0.04395, 3.219), (0.2495, 0.1048, 3.306), (1.792, 0.02062, 3.202), (0.4603, 0.1481, 3.221), (0.4603, 0.1048, 3.137), (0.4603, -6.476e-09, 3.102), (0.4603, -0.1048, 3.137), (0.4603, -0.1481, 3.221), (0.4603, -0.1048, 3.338), (0.4603, 1.767e-09, 3.373), (0.4603, 0.1048, 3.338), (0.7759, 0.1186, 3.221), (0.7759, 0.08383, 3.154), (0.7759, -4.996e-09, 3.126), (0.7759, -0.08383, 3.154), (0.7759, -0.1186, 3.221), (0.7759, -0.08383, 3.261), (0.7759, 1.6e-09, 3.289), (0.7759, 0.08383, 3.261), (0.9464, 0.1305, 3.221), (0.9464, 0.09227, 3.147), (0.9464, -5.593e-09, 3.116), (0.9464, -0.09227, 3.147), (0.9464, -0.1305, 3.221), (0.9464, -0.09227, 3.296), (0.9464, 1.667e-09, 3.327), (0.9464, 0.09227, 3.296), (1.355, 0.06136, 3.221), (1.355, 0.04339, 3.187), (1.355, -2.136e-09, 3.172), (1.355, -0.04339, 3.187), (1.355, -0.06136, 3.221), (1.355, -0.04339, 3.256), (1.355, 1.277e-09, 3.271), (1.355, 0.04339, 3.256), (1.603, 0.1048, 3.196), (1.603, 0.07407, 3.174), (1.603, -4.306e-09, 3.149), (1.603, -0.07407, 3.174), (1.603, -0.1048, 3.196), (1.603, -0.07407, 3.246), (1.603, 1.522e-09, 3.271), (1.603, 0.07407, 3.246), (1.722, 0.118, 3.207), (1.761, 0.1006, 3.178), (1.728, -5.391e-09, 3.148), (1.728, -0.08941, 3.161), (1.728, -0.1265, 3.193), (1.728, -0.08941, 3.226), (1.728, 1.644e-09, 3.239), (1.722, 0.07441, 3.222), (1.666, 0.08457, 3.176), (1.653, -4.736e-09, 3.149), (1.653, -0.08015, 3.169), (1.653, -0.1133, 3.195), (1.653, -0.08015, 3.238), (1.653, 1.57e-09, 3.258), (1.65, 0.0742, 3.236), (1.65, 0.11, 3.2)], [], [(56, 1, 3, 57), (57, 3, 5, 58), (58, 5, 7, 59), (59, 7, 9, 60), (60, 9, 11, 61), (61, 11, 13, 62), (3, 1, 15, 5), (62, 13, 15, 63), (63, 15, 1, 56), (0, 2, 4, 6, 8, 10, 12, 14), (14, 23, 16, 0), (12, 22, 23, 14), (10, 21, 22, 12), (8, 20, 21, 10), (6, 19, 20, 8), (4, 18, 19, 6), (2, 17, 18, 4), (0, 16, 17, 2), (23, 31, 24, 16), (22, 30, 31, 23), (21, 29, 30, 22), (20, 28, 29, 21), (19, 27, 28, 20), (18, 26, 27, 19), (17, 25, 26, 18), (16, 24, 25, 17), (31, 39, 32, 24), (30, 38, 39, 31), (29, 37, 38, 30), (28, 36, 37, 29), (27, 35, 36, 28), (26, 34, 35, 27), (25, 33, 34, 26), (24, 32, 33, 25), (39, 47, 40, 32), (38, 46, 47, 39), (37, 45, 46, 38), (36, 44, 45, 37), (35, 43, 44, 36), (34, 42, 43, 35), (33, 41, 42, 34), (32, 40, 41, 33), (47, 55, 48, 40), (46, 54, 55, 47), (45, 53, 54, 46), (44, 52, 53, 45), (43, 51, 52, 44), (42, 50, 51, 43), (41, 49, 50, 42), (40, 48, 49, 41), (70, 63, 56, 71), (69, 62, 63, 70), (68, 61, 62, 69), (67, 60, 61, 68), (66, 59, 60, 67), (65, 58, 59, 66), (64, 57, 58, 65), (71, 56, 57, 64), (5, 15, 13, 7), (7, 13, 11, 9), (48, 71, 64, 49), (49, 64, 65, 50), (50, 65, 66, 51), (51, 66, 67, 52), (52, 67, 68, 53), (53, 68, 69, 54), (54, 69, 70, 55), (55, 70, 71, 48)])
_uv = me_cylinder_002.uv_layers.new(name='UVMap')
_uv.uv.foreach_set('vector', [1.0, 0.9613, 1.0, 1.0, 0.875, 1.0, 0.875, 0.9613, 0.875, 0.9613, 0.875, 1.0, 0.75, 1.0, 0.75, 0.9613, 0.75, 0.9613, 0.75, 1.0, 0.625, 1.0, 0.625, 0.9613, 0.625, 0.9613, 0.625, 1.0, 0.5, 1.0, 0.5, 0.9613, 0.5, 0.9613, 0.5, 1.0, 0.375, 1.0, 0.375, 0.9613, 0.375, 0.9613, 0.375, 1.0, 0.25, 1.0, 0.25, 0.9613, 0.875, 1.0, 1.0, 1.0, 0.125, 1.0, 0.75, 1.0, 0.25, 0.9613, 0.25, 1.0, 0.125, 1.0, 0.125, 0.9613, 0.125, 0.9613, 0.125, 1.0, 0.0, 1.0, 0.0, 0.9613, 0.75, 0.49, 0.9197, 0.4197, 0.99, 0.25, 0.9197, 0.08029, 0.75, 0.01, 0.5803, 0.08029, 0.51, 0.25, 0.5803, 0.4197, 0.125, 0.5, 0.125, 0.5658, 0.0, 0.5658, 0.0, 0.5, 0.25, 0.5, 0.25, 0.5658, 0.125, 0.5658, 0.125, 0.5, 0.375, 0.5, 0.375, 0.5658, 0.25, 0.5658, 0.25, 0.5, 0.5, 0.5, 0.5, 0.5658, 0.375, 0.5658, 0.375, 0.5, 0.625, 0.5, 0.625, 0.5658, 0.5, 0.5658, 0.5, 0.5, 0.75, 0.5, 0.75, 0.5658, 0.625, 0.5658, 0.625, 0.5, 0.875, 0.5, 0.875, 0.5658, 0.75, 0.5658, 0.75, 0.5, 1.0, 0.5, 1.0, 0.5658, 0.875, 0.5658, 0.875, 0.5, 0.125, 0.5658, 0.125, 0.6443, 0.0, 0.6443, 0.0, 0.5658, 0.25, 0.5658, 0.25, 0.6443, 0.125, 0.6443, 0.125, 0.5658, 0.375, 0.5658, 0.375, 0.6443, 0.25, 0.6443, 0.25, 0.5658, 0.5, 0.5658, 0.5, 0.6443, 0.375, 0.6443, 0.375, 0.5658, 0.625, 0.5658, 0.625, 0.6443, 0.5, 0.6443, 0.5, 0.5658, 0.75, 0.5658, 0.75, 0.6443, 0.625, 0.6443, 0.625, 0.5658, 0.875, 0.5658, 0.875, 0.6443, 0.75, 0.6443, 0.75, 0.5658, 1.0, 0.5658, 1.0, 0.6443, 0.875, 0.6443, 0.875, 0.5658, 0.125, 0.6443, 0.125, 0.7175, 0.0, 0.7175, 0.0, 0.6443, 0.25, 0.6443, 0.25, 0.7175, 0.125, 0.7175, 0.125, 0.6443, 0.375, 0.6443, 0.375, 0.7175, 0.25, 0.7175, 0.25, 0.6443, 0.5, 0.6443, 0.5, 0.7175, 0.375, 0.7175, 0.375, 0.6443, 0.625, 0.6443, 0.625, 0.7175, 0.5, 0.7175, 0.5, 0.6443, 0.75, 0.6443, 0.75, 0.7175, 0.625, 0.7175, 0.625, 0.6443, 0.875, 0.6443, 0.875, 0.7175, 0.75, 0.7175, 0.75, 0.6443, 1.0, 0.6443, 1.0, 0.7175, 0.875, 0.7175, 0.875, 0.6443, 0.125, 0.7175, 0.125, 0.845, 0.0, 0.845, 0.0, 0.7175, 0.25, 0.7175, 0.25, 0.845, 0.125, 0.845, 0.125, 0.7175, 0.375, 0.7175, 0.375, 0.845, 0.25, 0.845, 0.25, 0.7175, 0.5, 0.7175, 0.5, 0.845, 0.375, 0.845, 0.375, 0.7175, 0.625, 0.7175, 0.625, 0.845, 0.5, 0.845, 0.5, 0.7175, 0.75, 0.7175, 0.75, 0.845, 0.625, 0.845, 0.625, 0.7175, 0.875, 0.7175, 0.875, 0.845, 0.75, 0.845, 0.75, 0.7175, 1.0, 0.7175, 1.0, 0.845, 0.875, 0.845, 0.875, 0.7175, 0.125, 0.845, 0.125, 0.9225, 0.0, 0.9225, 0.0, 0.845, 0.25, 0.845, 0.25, 0.9225, 0.125, 0.9225, 0.125, 0.845, 0.375, 0.845, 0.375, 0.9225, 0.25, 0.9225, 0.25, 0.845, 0.5, 0.845, 0.5, 0.9225, 0.375, 0.9225, 0.375, 0.845, 0.625, 0.845, 0.625, 0.9225, 0.5, 0.9225, 0.5, 0.845, 0.75, 0.845, 0.75, 0.9225, 0.625, 0.9225, 0.625, 0.845, 0.875, 0.845, 0.875, 0.9225, 0.75, 0.9225, 0.75, 0.845, 1.0, 0.845, 1.0, 0.9225, 0.875, 0.9225, 0.875, 0.845, 0.125, 0.9378, 0.125, 0.9613, 0.0, 0.9613, 0.0, 0.9378, 0.25, 0.9378, 0.25, 0.9613, 0.125, 0.9613, 0.125, 0.9378, 0.375, 0.9378, 0.375, 0.9613, 0.25, 0.9613, 0.25, 0.9378, 0.5, 0.9378, 0.5, 0.9613, 0.375, 0.9613, 0.375, 0.9378, 0.625, 0.9378, 0.625, 0.9613, 0.5, 0.9613, 0.5, 0.9378, 0.75, 0.9378, 0.75, 0.9613, 0.625, 0.9613, 0.625, 0.9378, 0.875, 0.9378, 0.875, 0.9613, 0.75, 0.9613, 0.75, 0.9378, 1.0, 0.9378, 1.0, 0.9613, 0.875, 0.9613, 0.875, 0.9378, 0.75, 1.0, 0.125, 1.0, 0.25, 1.0, 0.625, 1.0, 0.625, 1.0, 0.25, 1.0, 0.375, 1.0, 0.5, 1.0, 1.0, 0.9225, 1.0, 0.9378, 0.875, 0.9378, 0.875, 0.9225, 0.875, 0.9225, 0.875, 0.9378, 0.75, 0.9378, 0.75, 0.9225, 0.75, 0.9225, 0.75, 0.9378, 0.625, 0.9378, 0.625, 0.9225, 0.625, 0.9225, 0.625, 0.9378, 0.5, 0.9378, 0.5, 0.9225, 0.5, 0.9225, 0.5, 0.9378, 0.375, 0.9378, 0.375, 0.9225, 0.375, 0.9225, 0.375, 0.9378, 0.25, 0.9378, 0.25, 0.9225, 0.25, 0.9225, 0.25, 0.9378, 0.125, 0.9378, 0.125, 0.9225, 0.125, 0.9225, 0.125, 0.9378, 0.0, 0.9378, 0.0, 0.9225])
me_cylinder_002.use_remesh_preserve_volume = False
me_cylinder_002.use_remesh_preserve_attributes = False
me_cylinder_002.use_mirror_vertex_groups = False
me_cylinder_002.update()

# ---- objects
ob_reference = bpy.data.objects.new('Reference', None)
ob_light = bpy.data.objects.new('Light', light_light)
ob_camera = bpy.data.objects.new('Camera', cam_camera)
ob_head = bpy.data.objects.new('Head', me_plane)
ob_neck = bpy.data.objects.new('Neck', me_cylinder)
ob_torso = bpy.data.objects.new('Torso', me_plane_001)
ob_legs = bpy.data.objects.new('Legs', me_plane_002)
ob_feet = bpy.data.objects.new('Feet', me_cylinder_001)
ob_arms = bpy.data.objects.new('Arms', me_cylinder_002)

# ---- transforms, parenting, visibility, modifiers, constraints
ob_reference.location = (0.0, 0.0, 2.344)
ob_reference.rotation_euler = (1.571, -0.0, -0.0)
ob_reference.empty_display_type = 'IMAGE'
ob_reference.empty_display_size = 5.0
ob_reference.empty_image_depth = 'BACK'
ob_reference.show_empty_image_perspective = False
ob_reference.empty_image_side = 'FRONT'
ob_reference.lineart.crease_threshold = 0.0
ob_light.location = (4.076, 1.005, 5.904)
ob_light.rotation_euler = (0.6503, 0.05522, 1.866)
ob_light.lock_rotations_4d = False
ob_light.empty_display_type = 'ARROWS'
ob_light.color = (0.0, 0.0, 0.0, 0.0)
ob_light.lineart.crease_threshold = 0.0
ob_camera.location = (7.359, -6.926, 4.958)
ob_camera.rotation_euler = (1.109, 0.0, 0.8149)
ob_camera.lock_rotations_4d = False
ob_camera.empty_display_type = 'ARROWS'
ob_camera.color = (0.0, 0.0, 0.0, 0.0)
ob_camera.display_type = 'WIRE'
ob_camera.lineart.crease_threshold = 0.0
ob_head.location = (0.0, 0.0, 0.0)
ob_head.lineart.crease_threshold = 0.0
_m = ob_head.modifiers.new('Mirror', 'MIRROR')
_m.use_clip = True
ob_neck.location = (0.0, 0.0, 0.0)
ob_neck.lineart.crease_threshold = 0.0
ob_torso.location = (0.0, 0.0, 0.0)
ob_torso.lineart.crease_threshold = 0.0
_m = ob_torso.modifiers.new('Mirror', 'MIRROR')
_m.use_clip = True
ob_legs.location = (0.0, 0.0, 0.0)
ob_legs.lineart.crease_threshold = 0.0
_m = ob_legs.modifiers.new('Mirror', 'MIRROR')
_m.use_clip = True
ob_feet.location = (0.0, 0.0, 0.0)
ob_feet.lineart.crease_threshold = 0.0
_m = ob_feet.modifiers.new('Mirror', 'MIRROR')
_m.use_clip = True
ob_arms.location = (0.0, 0.0, 0.0)
ob_arms.lineart.crease_threshold = 0.0
_m = ob_arms.modifiers.new('Mirror', 'MIRROR')
_m.use_clip = True

# ---- collection membership
col_collection.objects.link(ob_reference)
col_cameralight.objects.link(ob_light)
col_cameralight.objects.link(ob_camera)
col_body_parts.objects.link(ob_head)
col_body_parts.objects.link(ob_neck)
col_body_parts.objects.link(ob_torso)
col_body_parts.objects.link(ob_legs)
col_body_parts.objects.link(ob_feet)
col_body_parts.objects.link(ob_arms)

# ---- scene / render settings (as saved in the file)
scene.camera = ob_camera
scene.frame_start = 1; scene.frame_end = 250; scene.frame_set(1)
scene.render.engine = 'BLENDER_EEVEE_NEXT'
scene.cycles.use_denoising = False
scene.cycles.samples = 128
scene.cycles.sampling_pattern = 'TABULATED_SOBOL'
scene.cycles.use_adaptive_sampling = False
scene.cycles.use_light_tree = False
scene.view_settings.view_transform = 'Filmic'
bpy.context.view_layer.update()
